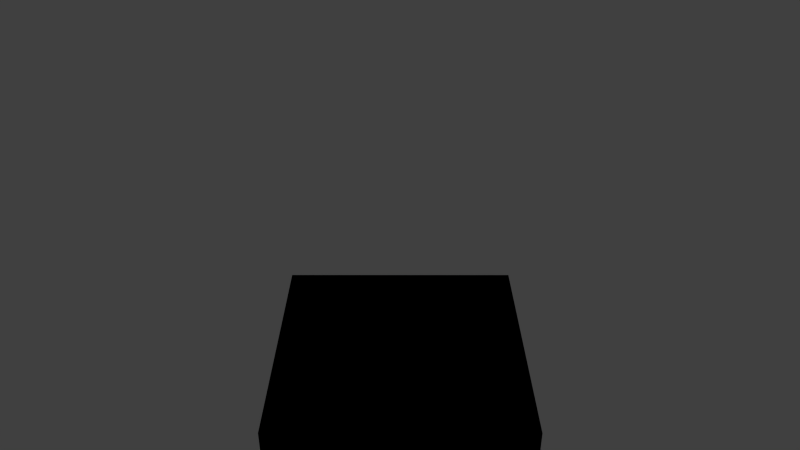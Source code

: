 # Source: rot_2.blend  (saved by Blender 2.57.1; exported with 4.5.12 LTS)
import bpy
from mathutils import Matrix  # noqa: F401  (used for matrix-valued properties, if any)

bpy.ops.wm.read_factory_settings(use_empty=True)
scene = bpy.context.scene
scene.name = 'Scene'

# ---- collections
col_collection_1 = bpy.data.collections.new('Collection 1'); scene.collection.children.link(col_collection_1)

# ---- materials (node trees are filled in below, after node groups)
mat_xxx = bpy.data.materials.new('XXX')
mat_xxx.alpha_threshold = 0.0
mat_xxx.use_transparent_shadow = False
mat_xxx.specular_color = (0.401, 0.401, 0.401)
mat_xxx.roughness = 0.5
mat_xxx.line_color = (0.0, 0.0, 0.0, 1.0)
mat_material = bpy.data.materials.new('Material')
mat_material.alpha_threshold = 0.0
mat_material.use_transparent_shadow = False
mat_material.roughness = 0.5
mat_material.line_color = (0.0, 0.0, 0.0, 1.0)

# ---- material node trees

# ---- world
world_world = bpy.data.worlds.new('World'); scene.world = world_world
world_world.color = (0.05088, 0.05088, 0.05088)
world_world.use_sun_shadow = False
world_world.sun_shadow_jitter_overblur = 0.0
world_world.cycles.sampling_method = 'MANUAL'
world_world.cycles.sample_map_resolution = 256

# ---- cameras
cam_viewpoint = bpy.data.cameras.new('Viewpoint')
cam_viewpoint.clip_end = 100.0
cam_viewpoint.lens = 34.98
cam_viewpoint.dof.focus_distance = 0.0
cam_viewpoint.dof.aperture_fstop = 128.0
cam_camera = bpy.data.cameras.new('Camera')
cam_camera.clip_end = 100.0
cam_camera.lens = 35.0
cam_camera.ortho_scale = 7.314
cam_camera.dof.focus_distance = 0.0
cam_camera.dof.aperture_fstop = 128.0

# ---- lights
light_todo = bpy.data.lights.new('ToDo', 'POINT')
light_todo.transmission_factor = 0.0
light_todo.energy = 57.14
light_todo.shadow_buffer_clip_start = 0.5
light_todo.shadow_soft_size = 1.0
light_todo.shadow_maximum_resolution = 0.006
light_todo.use_absolute_resolution = True
light_todo.cycles.use_multiple_importance_sampling = False
light_lamp = bpy.data.lights.new('Lamp', 'POINT')
light_lamp.transmission_factor = 0.0
light_lamp.cutoff_distance = 30.0
light_lamp.energy = 100.0
light_lamp.shadow_buffer_clip_start = 1.001
light_lamp.shadow_soft_size = 1.0
light_lamp.shadow_maximum_resolution = 0.006
light_lamp.use_absolute_resolution = True
light_lamp.cycles.use_multiple_importance_sampling = False

# ---- meshes
me_shapeindexedfaceset = bpy.data.meshes.new('ShapeIndexedFaceSet')
me_shapeindexedfaceset.from_pydata([(0.0, 0.0, 0.0), (1.0, 1.0, -1.0), (1.0, -1.0, -1.0), (-1.0, -1.0, -1.0), (-1.0, 1.0, -1.0), (1.0, 1.0, 1.0), (1.0, -1.0, 1.0), (-1.0, -1.0, 1.0), (-1.0, 1.0, 1.0)], [], [(1, 2, 3, 4), (5, 8, 7, 6), (1, 5, 6, 2), (2, 6, 7, 3), (3, 7, 8, 4), (5, 1, 4, 8)])
me_shapeindexedfaceset.materials.append(mat_xxx)
me_shapeindexedfaceset.use_remesh_preserve_volume = False
me_shapeindexedfaceset.use_remesh_preserve_attributes = False
me_shapeindexedfaceset.use_mirror_vertex_groups = False
me_shapeindexedfaceset.update()
me_cube = bpy.data.meshes.new('Cube')
me_cube.from_pydata([(1.0, 1.0, -1.0), (1.0, -1.0, -1.0), (-1.0, -1.0, -1.0), (-1.0, 1.0, -1.0), (1.0, 1.0, 1.0), (1.0, -1.0, 1.0), (-1.0, -1.0, 1.0), (-1.0, 1.0, 1.0)], [], [(0, 1, 2, 3), (4, 7, 6, 5), (0, 4, 5, 1), (1, 5, 6, 2), (2, 6, 7, 3), (4, 0, 3, 7)])
me_cube.materials.append(mat_material)
me_cube.use_remesh_preserve_volume = False
me_cube.use_remesh_preserve_attributes = False
me_cube.use_mirror_vertex_groups = False
me_cube.update()

# ---- objects
ob_todo_001 = bpy.data.objects.new('TODO.001', cam_viewpoint)
ob_todo = bpy.data.objects.new('TODO', light_todo)
ob_shapeindexedfaceset = bpy.data.objects.new('ShapeIndexedFaceSet', me_shapeindexedfaceset)
ob_cube = bpy.data.objects.new('Cube', me_cube)
ob_lamp = bpy.data.objects.new('Lamp', light_lamp)
ob_camera = bpy.data.objects.new('Camera', cam_camera)

# ---- transforms, parenting, visibility, modifiers, constraints
ob_todo_001.location = (0.0, 0.0, 0.0)
ob_todo_001.rotation_euler = (1.571, -0.0, 0.0)
ob_todo_001.lineart.crease_threshold = 0.0
ob_todo.location = (4.076, 1.006, 5.904)
ob_todo.rotation_euler = (1.571, -0.0, 0.0)
ob_todo.lineart.crease_threshold = 0.0
ob_shapeindexedfaceset.location = (0.0, 0.0, 0.0)
ob_shapeindexedfaceset.lineart.crease_threshold = 0.0
ob_cube.location = (0.0, 0.0, 0.0)
ob_cube.lock_rotations_4d = False
ob_cube.empty_display_type = 'ARROWS'
ob_cube.lineart.crease_threshold = 0.0
ob_lamp.location = (4.076, 1.005, 5.904)
ob_lamp.rotation_euler = (0.6503, 0.05522, 1.866)
ob_lamp.lock_rotations_4d = False
ob_lamp.empty_display_type = 'ARROWS'
ob_lamp.color = (0.0, 0.0, 0.0, 0.0)
ob_lamp.lineart.crease_threshold = 0.0
ob_camera.location = (0.0, 5.0, 5.0)
ob_camera.rotation_euler = (1.047, 0.0, 3.142)
ob_camera.lock_rotations_4d = False
ob_camera.empty_display_type = 'ARROWS'
ob_camera.color = (0.0, 0.0, 0.0, 0.0)
ob_camera.display_type = 'WIRE'
ob_camera.lineart.crease_threshold = 0.0

# ---- collection membership
col_collection_1.objects.link(ob_todo_001)
col_collection_1.objects.link(ob_todo)
col_collection_1.objects.link(ob_shapeindexedfaceset)
col_collection_1.objects.link(ob_cube)
col_collection_1.objects.link(ob_lamp)
col_collection_1.objects.link(ob_camera)

# ---- scene / render settings (as saved in the file)
scene.camera = ob_camera
scene.frame_start = 1; scene.frame_end = 250; scene.frame_set(1)
scene.render.engine = 'BLENDER_EEVEE_NEXT'
scene.render.image_settings.color_mode = 'RGB'
scene.render.image_settings.compression = 90
scene.render.resolution_percentage = 50
scene.render.dither_intensity = 0.0
scene.render.bake_margin = 2
scene.render.bake_bias = 0.0
scene.cycles.use_denoising = False
scene.cycles.samples = 10
scene.cycles.sampling_pattern = 'TABULATED_SOBOL'
scene.cycles.light_sampling_threshold = 0.0
scene.cycles.use_adaptive_sampling = False
scene.cycles.use_light_tree = False
scene.cycles.blur_glossy = 0.0
scene.cycles.volume_bounces = 1
scene.cycles.pixel_filter_type = 'GAUSSIAN'
scene.cycles.sample_clamp_indirect = 0.0
scene.view_settings.view_transform = 'Standard'
bpy.context.view_layer.update()

